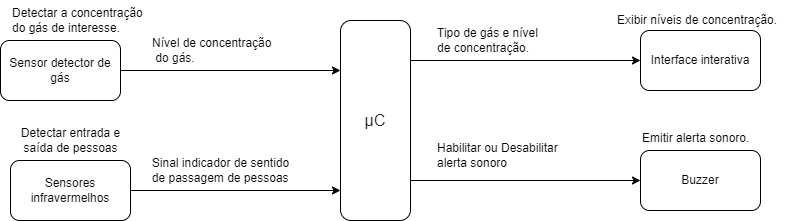

The diagram above was exported from draw.io. Its source (the exported page's mxGraphModel, read from the mxfile embedded in the PNG):
<mxGraphModel dx="1038" dy="571" grid="1" gridSize="10" guides="1" tooltips="1" connect="1" arrows="1" fold="1" page="1" pageScale="1" pageWidth="827" pageHeight="1169" math="0" shadow="0">
  <root>
    <mxCell id="0" />
    <mxCell id="1" parent="0" />
    <mxCell id="hyNnQk_A40pWROXoN5La-2" style="edgeStyle=orthogonalEdgeStyle;rounded=0;orthogonalLoop=1;jettySize=auto;html=1;exitX=1;exitY=0.5;exitDx=0;exitDy=0;entryX=0;entryY=0.5;entryDx=0;entryDy=0;" parent="1" source="hyNnQk_A40pWROXoN5La-3" target="hyNnQk_A40pWROXoN5La-19" edge="1">
      <mxGeometry relative="1" as="geometry">
        <Array as="points">
          <mxPoint x="450" y="410" />
          <mxPoint x="680" y="410" />
        </Array>
      </mxGeometry>
    </mxCell>
    <mxCell id="hyNnQk_A40pWROXoN5La-3" value="&lt;span style=&quot;color: rgb(32, 33, 36); font-family: arial, sans-serif; font-size: 16px; text-align: left; background-color: rgb(255, 255, 255);&quot;&gt;μC&lt;/span&gt;" style="rounded=1;whiteSpace=wrap;html=1;" parent="1" vertex="1">
      <mxGeometry x="380" y="250" width="70" height="200" as="geometry" />
    </mxCell>
    <mxCell id="hyNnQk_A40pWROXoN5La-5" value="Interface interativa" style="rounded=1;whiteSpace=wrap;html=1;" parent="1" vertex="1">
      <mxGeometry x="680" y="260" width="120" height="60" as="geometry" />
    </mxCell>
    <mxCell id="hyNnQk_A40pWROXoN5La-6" value="Tipo de gás e nível &lt;br&gt;de concentração." style="text;html=1;align=left;verticalAlign=middle;resizable=0;points=[];autosize=1;strokeColor=none;fillColor=none;" parent="1" vertex="1">
      <mxGeometry x="475" y="250" width="120" height="40" as="geometry" />
    </mxCell>
    <mxCell id="hyNnQk_A40pWROXoN5La-8" value="Sensor detector de gás" style="rounded=1;whiteSpace=wrap;html=1;" parent="1" vertex="1">
      <mxGeometry x="40" y="270" width="120" height="60" as="geometry" />
    </mxCell>
    <mxCell id="hyNnQk_A40pWROXoN5La-9" value="Detectar a concentração&lt;br&gt;do gás de interesse." style="text;html=1;align=left;verticalAlign=middle;resizable=0;points=[];autosize=1;strokeColor=none;fillColor=none;" parent="1" vertex="1">
      <mxGeometry x="50" y="230" width="150" height="40" as="geometry" />
    </mxCell>
    <mxCell id="hyNnQk_A40pWROXoN5La-10" value="Nível de concentração&lt;br&gt;&amp;nbsp;do gás." style="text;html=1;align=left;verticalAlign=middle;resizable=0;points=[];autosize=1;strokeColor=none;fillColor=none;" parent="1" vertex="1">
      <mxGeometry x="190" y="260" width="140" height="40" as="geometry" />
    </mxCell>
    <mxCell id="hyNnQk_A40pWROXoN5La-11" value="Exibir níveis de concentração." style="text;html=1;align=left;verticalAlign=middle;resizable=0;points=[];autosize=1;strokeColor=none;fillColor=none;" parent="1" vertex="1">
      <mxGeometry x="655" y="235" width="180" height="30" as="geometry" />
    </mxCell>
    <mxCell id="hyNnQk_A40pWROXoN5La-12" style="edgeStyle=orthogonalEdgeStyle;rounded=0;orthogonalLoop=1;jettySize=auto;html=1;exitX=1;exitY=0.5;exitDx=0;exitDy=0;" parent="1" source="hyNnQk_A40pWROXoN5La-13" target="hyNnQk_A40pWROXoN5La-3" edge="1">
      <mxGeometry relative="1" as="geometry">
        <mxPoint x="380" y="420" as="targetPoint" />
        <Array as="points">
          <mxPoint x="170" y="420" />
        </Array>
      </mxGeometry>
    </mxCell>
    <mxCell id="hyNnQk_A40pWROXoN5La-13" value="Sensores infravermelhos" style="rounded=1;whiteSpace=wrap;html=1;" parent="1" vertex="1">
      <mxGeometry x="50" y="390" width="120" height="60" as="geometry" />
    </mxCell>
    <mxCell id="hyNnQk_A40pWROXoN5La-14" value="Detectar entrada e &lt;br&gt;saída de pessoas" style="text;html=1;align=center;verticalAlign=middle;resizable=0;points=[];autosize=1;strokeColor=none;fillColor=none;" parent="1" vertex="1">
      <mxGeometry x="50" y="350" width="120" height="40" as="geometry" />
    </mxCell>
    <mxCell id="hyNnQk_A40pWROXoN5La-15" value="Sinal indicador de sentido &lt;br&gt;&lt;div style=&quot;text-align: left;&quot;&gt;&lt;span style=&quot;background-color: initial;&quot;&gt;de&lt;/span&gt;&lt;span style=&quot;background-color: initial;&quot;&gt;&amp;nbsp;passagem&amp;nbsp;&lt;/span&gt;&lt;span style=&quot;background-color: initial;&quot;&gt;de pessoas&lt;/span&gt;&lt;/div&gt;" style="text;html=1;align=center;verticalAlign=middle;resizable=0;points=[];autosize=1;strokeColor=none;fillColor=none;" parent="1" vertex="1">
      <mxGeometry x="180" y="380" width="160" height="40" as="geometry" />
    </mxCell>
    <mxCell id="hyNnQk_A40pWROXoN5La-19" value="Buzzer" style="rounded=1;whiteSpace=wrap;html=1;" parent="1" vertex="1">
      <mxGeometry x="680" y="380" width="120" height="60" as="geometry" />
    </mxCell>
    <mxCell id="hyNnQk_A40pWROXoN5La-20" value="&lt;br&gt;Emitir alerta sonoro." style="text;html=1;align=left;verticalAlign=middle;resizable=0;points=[];autosize=1;strokeColor=none;fillColor=none;" parent="1" vertex="1">
      <mxGeometry x="680" y="340" width="130" height="40" as="geometry" />
    </mxCell>
    <mxCell id="hyNnQk_A40pWROXoN5La-21" value="Habilitar ou Desabilitar &lt;br&gt;alerta sonoro&amp;nbsp;" style="text;html=1;align=left;verticalAlign=middle;resizable=0;points=[];autosize=1;strokeColor=none;fillColor=none;" parent="1" vertex="1">
      <mxGeometry x="475" y="365" width="140" height="40" as="geometry" />
    </mxCell>
    <mxCell id="q2SmVSyl9A9T5faw8dpK-3" value="" style="endArrow=classic;html=1;rounded=0;exitX=1;exitY=0.5;exitDx=0;exitDy=0;" edge="1" parent="1" source="hyNnQk_A40pWROXoN5La-8">
      <mxGeometry width="50" height="50" relative="1" as="geometry">
        <mxPoint x="390" y="330" as="sourcePoint" />
        <mxPoint x="380" y="300" as="targetPoint" />
      </mxGeometry>
    </mxCell>
    <mxCell id="q2SmVSyl9A9T5faw8dpK-4" style="edgeStyle=orthogonalEdgeStyle;rounded=0;orthogonalLoop=1;jettySize=auto;html=1;entryX=0;entryY=0.5;entryDx=0;entryDy=0;" edge="1" parent="1">
      <mxGeometry relative="1" as="geometry">
        <Array as="points">
          <mxPoint x="450" y="290" />
        </Array>
        <mxPoint x="450" y="290" as="sourcePoint" />
        <mxPoint x="680" y="290" as="targetPoint" />
      </mxGeometry>
    </mxCell>
  </root>
</mxGraphModel>